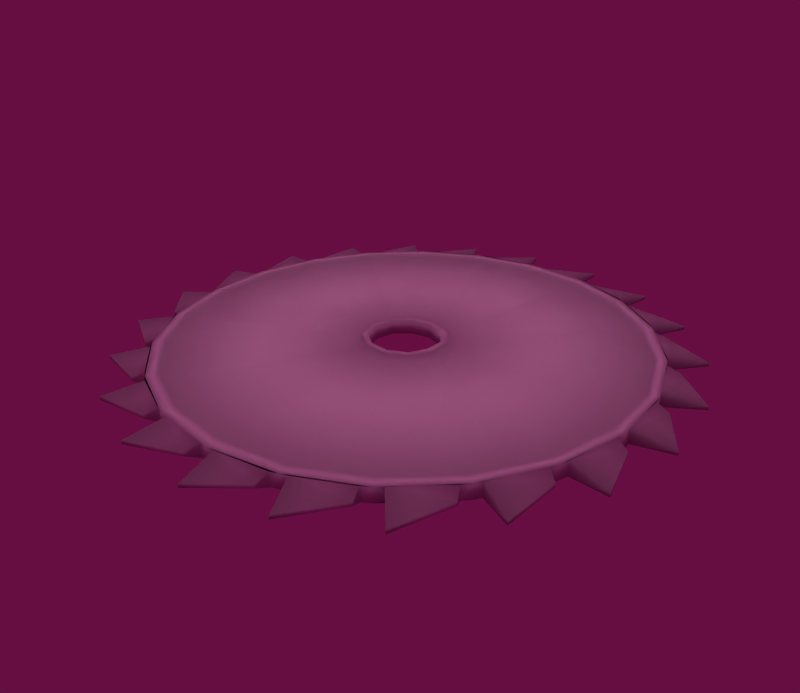 # Source: Saw_Blade.blend  (saved by Blender 2.49.2; exported with 4.5.12 LTS)
import bpy
from mathutils import Matrix  # noqa: F401  (used for matrix-valued properties, if any)

bpy.ops.wm.read_factory_settings(use_empty=True)
scene = bpy.context.scene
scene.name = 'Scene'

# ---- collections
col_collection_1 = bpy.data.collections.new('Collection 1'); scene.collection.children.link(col_collection_1)

# ---- materials (node trees are filled in below, after node groups)
mat_mesh_0391_rip = bpy.data.materials.new('Mesh_0391.rip')
mat_mesh_0391_rip.alpha_threshold = 0.0
mat_mesh_0391_rip.roughness = 0.5
mat_mesh_0391_rip.line_color = (0.0, 0.0, 0.0, 1.0)

# ---- material node trees

# ---- world
world_world = bpy.data.worlds.new('World'); scene.world = world_world
world_world.color = (0.4, 0.05656, 0.2552)
world_world.use_sun_shadow = False
world_world.sun_shadow_jitter_overblur = 0.0
world_world.cycles.sampling_method = 'MANUAL'
world_world.cycles.sample_map_resolution = 256

# ---- cameras
cam_camera = bpy.data.cameras.new('Camera')
cam_camera.passepartout_alpha = 0.2
cam_camera.clip_end = 100.0
cam_camera.lens = 35.0
cam_camera.ortho_scale = 7.314
cam_camera.show_passepartout = False
cam_camera.show_safe_areas = True
cam_camera.dof.focus_distance = 0.0
cam_camera.dof.aperture_fstop = 128.0

# ---- lights
light_lamp_001 = bpy.data.lights.new('Lamp.001', 'SUN')
light_lamp_001.transmission_factor = 0.0
light_lamp_001.angle = 1.571
light_lamp_001.energy = 0.6449
light_lamp_001.shadow_buffer_clip_start = 0.5
light_lamp_001.shadow_soft_size = 1.0
light_lamp_001.shadow_cascade_max_distance = 1000.0
light_lamp_001.cycles.use_multiple_importance_sampling = False
light_lamp = bpy.data.lights.new('Lamp', 'SPOT')
light_lamp.transmission_factor = 0.0
light_lamp.energy = 100.0
light_lamp.shadow_buffer_clip_start = 0.5
light_lamp.shadow_soft_size = 1.0
light_lamp.shadow_maximum_resolution = 0.006
light_lamp.use_absolute_resolution = True
light_lamp.cycles.use_multiple_importance_sampling = False

# ---- meshes
me_mesh_0391_rip_mesh_03 = bpy.data.meshes.new('Mesh_0391.rip_Mesh_03')
me_mesh_0391_rip_mesh_03.from_pydata([(-0.053, 0.134, -0.001), (-0.031, 0.156, 0.001), (0.023, 0.01, -0.004), (0.0, 0.019, -0.004), (0.0, 0.024, -0.004), (-0.011, 0.016, -0.004), (-0.014, 0.021, -0.004), (-0.019, -0.016, -0.004), (-0.007, -0.023, -0.004), (0.007, -0.023, -0.004), (-0.073, 0.141, -0.001), (-0.073, 0.141, 0.001), (-0.11, 0.115, -0.001), (-0.117, 0.084, 0.001), (-0.155, 0.037, -0.001), (-0.159, -0.008, -0.001), (-0.14, -0.034, -0.001), (-0.14, -0.034, 0.001), (-0.15, -0.052, 0.001), (-0.099, -0.104, 0.001), (-0.066, -0.128, -0.001), (-0.098, -0.125, 0.001), (-0.059, -0.148, 0.001), (-0.028, -0.141, 0.001), (-0.015, -0.158, 0.001), (0.031, -0.156, -0.001), (0.053, -0.134, 0.001), (0.073, -0.141, -0.001), (0.073, -0.141, 0.001), (0.11, -0.115, -0.001), (0.138, -0.079, -0.001), (0.138, -0.079, 0.001), (0.155, -0.037, -0.001), (0.144, -0.007, -0.001), (0.144, -0.007, 0.001), (0.14, 0.034, -0.001), (0.159, 0.008, 0.001), (0.019, -0.016, -0.004), (0.007, -0.023, -0.002), (0.019, -0.016, -0.002), (0.025, -0.003, -0.004), (-0.019, 0.008, 0.004), (-0.023, 0.01, 0.004), (-0.011, 0.016, 0.004), (-0.014, 0.021, 0.004), (0.011, 0.016, 0.004), (0.014, 0.021, 0.004), (0.019, 0.008, 0.004), (0.02, -0.003, 0.004), (0.016, -0.013, 0.004), (-0.007, -0.023, 0.004), (0.0, 0.019, 0.004), (-0.019, 0.008, -0.004), (-0.02, -0.003, 0.004), (-0.02, -0.003, -0.004), (-0.016, -0.013, -0.004), (-0.016, -0.013, 0.004), (-0.006, -0.019, 0.004), (-0.006, -0.019, -0.004), (0.006, -0.019, 0.004), (0.006, -0.019, -0.004), (-0.086, -0.099, -0.002), (-0.007, -0.023, -0.002), (-0.055, -0.119, -0.002), (-0.019, -0.129, -0.002), (0.019, -0.129, -0.002), (0.111, -0.071, -0.002), (0.132, 0.0, -0.002), (0.055, 0.119, -0.002), (0.0, 0.024, -0.002), (-0.019, 0.129, -0.002), (-0.055, 0.119, -0.002), (-0.111, -0.071, -0.002), (-0.023, 0.01, 0.002), (-0.127, 0.037, 0.002), (-0.111, -0.071, 0.002), (-0.055, -0.119, 0.002), (-0.007, -0.023, 0.002), (0.019, -0.129, 0.002), (0.007, -0.023, 0.002), (0.055, -0.119, 0.002), (0.019, -0.016, 0.002), (0.127, 0.037, 0.002), (0.086, 0.099, 0.002), (0.014, 0.021, 0.002), (-0.019, 0.129, 0.002), (-0.055, 0.119, 0.002), (-0.057, 0.125, -0.004), (-0.086, 0.099, -0.004), (-0.127, 0.037, -0.004), (-0.132, 0.039, -0.004), (-0.132, 0.0, -0.004), (-0.116, -0.074, -0.004), (-0.055, -0.119, -0.004), (-0.057, -0.125, -0.004), (0.019, -0.129, -0.004), (0.09, -0.104, -0.004), (0.132, -0.039, -0.004), (0.132, 0.0, -0.004), (0.138, 0.0, -0.004), (0.132, 0.039, -0.004), (0.111, 0.071, -0.004), (0.055, 0.119, -0.004), (0.019, 0.129, -0.004), (0.025, -0.003, -0.002), (-0.019, -0.016, -0.002), (-0.025, -0.003, -0.002), (-0.023, 0.01, -0.002), (-0.025, -0.003, -0.004), (-0.023, 0.01, -0.004), (-0.014, 0.021, -0.002), (0.014, 0.021, -0.002), (0.023, 0.01, -0.002), (0.014, 0.021, -0.004), (0.0, 0.024, 0.002), (0.0, 0.024, 0.004), (-0.014, 0.021, 0.002), (-0.025, -0.003, 0.004), (-0.025, -0.003, 0.002), (-0.019, -0.016, 0.004), (-0.019, -0.016, 0.002), (0.007, -0.023, 0.004), (0.019, -0.016, 0.004), (0.025, -0.003, 0.002), (0.023, 0.01, 0.002), (0.025, -0.003, 0.004), (0.023, 0.01, 0.004), (0.127, 0.037, -0.002), (0.127, -0.037, -0.004), (0.127, -0.037, -0.002), (0.111, -0.071, -0.004), (0.086, -0.099, -0.002), (0.086, -0.099, -0.004), (0.055, -0.119, -0.002), (0.055, -0.119, -0.004), (-0.019, -0.129, -0.004), (-0.086, -0.099, -0.004), (-0.111, -0.071, -0.004), (-0.127, -0.037, -0.004), (-0.127, -0.037, -0.002), (-0.132, 0.0, -0.002), (-0.127, 0.037, -0.002), (-0.111, 0.071, -0.004), (-0.111, 0.071, -0.002), (-0.086, 0.099, -0.002), (-0.055, 0.119, -0.004), (-0.019, 0.129, -0.004), (0.019, 0.129, -0.002), (0.086, 0.099, -0.004), (0.086, 0.099, -0.002), (0.127, 0.037, -0.004), (0.111, 0.071, -0.002), (0.111, 0.071, 0.002), (0.055, 0.119, 0.002), (0.019, 0.129, 0.002), (-0.055, 0.119, 0.004), (-0.086, 0.099, 0.002), (-0.111, 0.071, 0.002), (-0.132, 0.0, 0.004), (-0.132, 0.0, 0.002), (-0.111, -0.071, 0.004), (-0.127, -0.037, 0.002), (-0.086, -0.099, 0.002), (-0.055, -0.119, 0.004), (-0.019, -0.129, 0.002), (0.086, -0.099, 0.004), (0.086, -0.099, 0.002), (0.111, -0.071, 0.002), (0.127, -0.037, 0.002), (0.127, -0.037, 0.004), (0.132, 0.0, 0.002), (0.118, 0.07, -0.004), (0.118, 0.07, 0.004), (0.13, 0.043, 0.004), (0.15, 0.052, -0.001), (0.125, 0.072, -0.001), (0.093, 0.1, -0.004), (0.099, 0.104, -0.001), (0.093, 0.1, 0.004), (0.129, 0.093, 0.001), (0.113, 0.078, -0.004), (0.129, 0.093, -0.001), (0.061, 0.123, -0.004), (0.066, 0.128, -0.001), (0.066, 0.128, 0.001), (0.086, 0.107, 0.004), (0.098, 0.125, -0.001), (0.086, 0.107, -0.004), (0.024, 0.135, 0.004), (0.053, 0.127, -0.004), (0.024, 0.135, -0.004), (-0.015, 0.136, -0.004), (-0.013, 0.143, -0.001), (-0.013, 0.143, 0.001), (0.015, 0.136, 0.004), (0.015, 0.158, 0.001), (0.015, 0.136, -0.004), (0.015, 0.158, -0.001), (-0.053, 0.134, 0.001), (-0.053, 0.127, 0.004), (-0.024, 0.135, 0.004), (-0.031, 0.156, -0.001), (-0.024, 0.135, -0.004), (-0.053, 0.127, -0.004), (-0.089, 0.113, -0.001), (-0.089, 0.113, 0.001), (-0.086, 0.107, 0.004), (-0.061, 0.123, 0.004), (-0.061, 0.123, -0.004), (-0.113, 0.078, 0.004), (-0.117, 0.084, -0.001), (-0.11, 0.115, 0.001), (-0.093, 0.1, 0.004), (-0.093, 0.1, -0.004), (-0.13, 0.043, 0.004), (-0.136, 0.047, -0.001), (-0.136, 0.047, 0.001), (-0.138, 0.079, 0.001), (-0.118, 0.07, -0.004), (-0.138, 0.079, -0.001), (-0.144, 0.007, -0.001), (-0.144, 0.007, 0.001), (-0.155, 0.037, 0.001), (-0.133, -0.034, 0.004), (-0.137, -0.005, 0.004), (-0.159, -0.008, 0.001), (-0.133, -0.034, -0.004), (-0.118, -0.07, 0.004), (-0.13, -0.043, 0.004), (-0.125, -0.072, 0.001), (-0.15, -0.052, -0.001), (-0.13, -0.043, -0.004), (-0.125, -0.072, -0.001), (-0.113, -0.078, 0.004), (-0.113, -0.078, -0.004), (-0.129, -0.093, 0.001), (-0.129, -0.093, -0.001), (-0.093, -0.1, -0.004), (-0.099, -0.104, -0.001), (-0.061, -0.123, 0.004), (-0.086, -0.107, 0.004), (-0.066, -0.128, 0.001), (-0.098, -0.125, -0.001), (-0.086, -0.107, -0.004), (-0.061, -0.123, -0.004), (-0.028, -0.141, -0.001), (-0.053, -0.127, -0.004), (-0.059, -0.148, -0.001), (0.015, -0.136, -0.004), (0.015, -0.136, 0.004), (-0.015, -0.136, 0.004), (0.013, -0.143, 0.001), (-0.015, -0.158, -0.001), (0.013, -0.143, -0.001), (0.053, -0.127, -0.004), (0.053, -0.127, 0.004), (0.053, -0.134, -0.001), (0.024, -0.135, 0.004), (0.031, -0.156, 0.001), (0.086, -0.107, -0.004), (0.061, -0.123, 0.004), (0.089, -0.113, 0.001), (0.061, -0.123, -0.004), (0.089, -0.113, -0.001), (0.113, -0.078, -0.004), (0.113, -0.078, 0.004), (0.117, -0.084, 0.001), (0.093, -0.1, 0.004), (0.11, -0.115, 0.001), (0.117, -0.084, -0.001), (0.136, -0.047, -0.001), (0.136, -0.047, 0.001), (0.155, -0.037, 0.001), (0.133, -0.034, 0.004), (0.137, -0.005, -0.004), (0.14, 0.034, 0.001), (0.133, 0.034, 0.004), (0.137, 0.005, 0.004), (0.159, 0.008, -0.001), (0.137, 0.005, -0.004), (0.13, 0.043, -0.004), (0.116, 0.074, 0.004), (0.116, 0.074, -0.004), (0.113, 0.078, 0.004), (0.057, 0.125, -0.004), (0.061, 0.123, 0.004), (0.09, 0.104, 0.004), (0.09, 0.104, -0.004), (0.02, 0.136, 0.004), (0.057, 0.125, 0.004), (0.053, 0.127, 0.004), (-0.02, 0.136, -0.004), (-0.02, 0.136, 0.004), (-0.015, 0.136, 0.004), (0.02, 0.136, -0.004), (-0.057, 0.125, 0.004), (-0.09, 0.104, 0.004), (-0.086, 0.107, -0.004), (-0.116, 0.074, 0.004), (-0.113, 0.078, -0.004), (-0.09, 0.104, -0.004), (-0.13, 0.043, -0.004), (-0.116, 0.074, -0.004), (-0.118, 0.07, 0.004), (-0.138, 0.0, 0.004), (-0.137, 0.005, -0.004), (-0.137, 0.005, 0.004), (-0.133, 0.034, 0.004), (-0.133, 0.034, -0.004), (-0.138, 0.0, -0.004), (-0.137, -0.005, -0.004), (-0.118, -0.07, -0.004), (-0.132, -0.039, -0.004), (-0.09, -0.104, -0.004), (-0.093, -0.1, 0.004), (-0.09, -0.104, 0.004), (-0.02, -0.136, 0.004), (-0.024, -0.135, -0.004), (-0.024, -0.135, 0.004), (-0.053, -0.127, 0.004), (-0.02, -0.136, -0.004), (-0.015, -0.136, -0.004), (0.02, -0.136, 0.004), (0.02, -0.136, -0.004), (0.024, -0.135, -0.004), (0.086, -0.107, 0.004), (0.057, -0.125, -0.004), (0.116, -0.074, 0.004), (0.093, -0.1, -0.004), (0.13, -0.043, -0.004), (0.13, -0.043, 0.004), (0.116, -0.074, -0.004), (0.118, -0.07, 0.004), (0.118, -0.07, -0.004), (0.137, -0.005, 0.004), (0.132, -0.039, 0.004), (0.133, -0.034, -0.004), (0.133, 0.034, -0.004), (0.138, 0.0, 0.004), (0.15, 0.052, 0.001), (0.125, 0.072, 0.001), (0.099, 0.104, 0.001), (0.098, 0.125, 0.001), (0.059, 0.148, -0.001), (0.028, 0.141, -0.001), (0.059, 0.148, 0.001), (0.028, 0.141, 0.001), (0.016, -0.013, -0.004), (0.02, -0.003, -0.004), (0.019, 0.008, -0.004), (0.011, 0.016, -0.004), (-0.127, -0.037, 0.004), (-0.116, -0.074, 0.004), (-0.086, -0.099, 0.004), (-0.057, -0.125, 0.004), (-0.019, -0.129, 0.004), (0.019, -0.129, 0.004), (0.057, -0.125, 0.004), (0.055, -0.119, 0.004), (0.09, -0.104, 0.004), (0.111, -0.071, 0.004), (0.132, 0.0, 0.004), (0.132, 0.039, 0.004), (0.127, 0.037, 0.004), (0.111, 0.071, 0.004), (0.086, 0.099, 0.004), (0.055, 0.119, 0.004), (0.019, 0.129, 0.004), (-0.019, 0.129, 0.004), (-0.086, 0.099, 0.004), (-0.111, 0.071, 0.004), (-0.132, 0.039, 0.004), (-0.127, 0.037, 0.004), (-0.132, -0.039, 0.004)], [], [(1, 0, 201), (0, 1, 198), (2, 113, 350), (350, 113, 3), (113, 4, 3), (3, 4, 5), (4, 6, 5), (5, 6, 52), (6, 109, 52), (52, 109, 54), (109, 108, 54), (54, 108, 55), (108, 7, 55), (55, 7, 58), (7, 8, 58), (8, 9, 58), (58, 9, 60), (60, 9, 347), (9, 37, 347), (37, 40, 347), (347, 40, 348), (348, 40, 349), (40, 2, 349), (349, 2, 350), (10, 11, 204), (204, 11, 205), (12, 211, 210), (210, 211, 13), (219, 217, 215), (215, 217, 216), (14, 222, 220), (220, 222, 221), (15, 225, 16), (16, 225, 17), (230, 18, 232), (232, 18, 229), (236, 235, 238), (238, 235, 19), (242, 21, 20), (20, 21, 241), (247, 22, 245), (245, 22, 23), (252, 24, 253), (253, 24, 251), (25, 258, 256), (256, 258, 26), (27, 28, 263), (263, 28, 261), (29, 268, 269), (269, 268, 266), (30, 31, 270), (270, 31, 271), (32, 272, 33), (33, 272, 34), (278, 36, 35), (35, 36, 275), (9, 38, 37), (37, 38, 39), (39, 104, 37), (37, 104, 40), (7, 105, 8), (8, 105, 62), (62, 38, 8), (8, 38, 9), (119, 117, 53), (53, 117, 41), (117, 42, 41), (41, 42, 43), (42, 44, 43), (43, 44, 51), (44, 115, 51), (51, 115, 45), (115, 46, 45), (45, 46, 47), (46, 126, 47), (47, 126, 48), (126, 125, 48), (48, 125, 49), (125, 122, 49), (49, 122, 59), (122, 121, 59), (59, 121, 57), (121, 50, 57), (57, 50, 56), (50, 119, 56), (56, 119, 53), (45, 350, 51), (350, 3, 51), (51, 3, 43), (3, 5, 43), (43, 5, 41), (5, 52, 41), (41, 52, 53), (52, 54, 53), (53, 54, 56), (54, 55, 56), (56, 55, 57), (55, 58, 57), (57, 58, 59), (58, 60, 59), (61, 63, 62), (63, 64, 62), (62, 64, 38), (64, 65, 38), (65, 133, 38), (38, 133, 39), (133, 131, 39), (131, 66, 39), (39, 66, 104), (66, 129, 104), (129, 67, 104), (104, 67, 112), (67, 127, 112), (127, 151, 112), (112, 151, 111), (151, 149, 111), (149, 68, 111), (111, 68, 69), (68, 147, 69), (147, 70, 69), (69, 70, 110), (70, 71, 110), (71, 144, 110), (110, 144, 107), (144, 143, 107), (143, 141, 107), (107, 141, 106), (141, 140, 106), (140, 139, 106), (106, 139, 105), (139, 72, 105), (72, 61, 105), (105, 61, 62), (156, 116, 157), (116, 73, 157), (157, 73, 74), (74, 73, 159), (73, 118, 159), (159, 118, 161), (161, 118, 75), (118, 120, 75), (75, 120, 162), (162, 120, 76), (120, 77, 76), (76, 77, 164), (77, 78, 164), (77, 79, 78), (78, 79, 80), (80, 79, 166), (79, 81, 166), (166, 81, 167), (167, 81, 168), (81, 123, 168), (168, 123, 170), (170, 123, 82), (123, 124, 82), (82, 124, 152), (152, 124, 83), (124, 84, 83), (83, 84, 153), (153, 84, 154), (84, 114, 154), (154, 114, 85), (85, 114, 86), (114, 116, 86), (86, 116, 156), (291, 87, 145), (145, 87, 88), (87, 300, 88), (88, 300, 142), (300, 302, 142), (142, 302, 89), (302, 90, 89), (89, 90, 91), (90, 309, 91), (91, 309, 138), (309, 312, 138), (138, 312, 137), (312, 92, 137), (137, 92, 136), (92, 313, 136), (136, 313, 93), (313, 94, 93), (93, 94, 135), (94, 320, 135), (135, 320, 95), (320, 323, 95), (95, 323, 134), (323, 326, 134), (134, 326, 132), (326, 96, 132), (132, 96, 130), (96, 331, 130), (130, 331, 128), (331, 97, 128), (128, 97, 98), (97, 99, 98), (98, 99, 150), (99, 100, 150), (150, 100, 101), (100, 282, 101), (101, 282, 148), (282, 287, 148), (148, 287, 102), (287, 284, 102), (102, 284, 103), (284, 294, 103), (103, 294, 146), (294, 291, 146), (146, 291, 145), (112, 2, 104), (104, 2, 40), (105, 7, 106), (106, 7, 108), (106, 108, 107), (107, 108, 109), (107, 109, 110), (110, 109, 6), (110, 6, 69), (69, 6, 4), (69, 4, 111), (111, 4, 113), (111, 113, 112), (112, 113, 2), (124, 126, 84), (84, 126, 46), (84, 46, 114), (114, 46, 115), (114, 115, 116), (116, 115, 44), (116, 44, 73), (73, 44, 42), (73, 42, 118), (118, 42, 117), (118, 117, 120), (120, 117, 119), (120, 119, 77), (77, 119, 50), (77, 50, 79), (79, 50, 121), (79, 121, 81), (81, 121, 122), (81, 122, 123), (123, 122, 125), (123, 125, 124), (124, 125, 126), (150, 127, 98), (98, 127, 67), (98, 67, 128), (128, 67, 129), (128, 129, 130), (130, 129, 66), (130, 66, 132), (132, 66, 131), (132, 131, 134), (134, 131, 133), (134, 133, 95), (95, 133, 65), (95, 65, 135), (135, 65, 64), (135, 64, 93), (93, 64, 63), (93, 63, 136), (136, 63, 61), (136, 61, 137), (137, 61, 72), (137, 72, 138), (138, 72, 139), (138, 139, 91), (91, 139, 140), (91, 140, 89), (89, 140, 141), (89, 141, 142), (142, 141, 143), (142, 143, 88), (88, 143, 144), (88, 144, 145), (145, 144, 71), (145, 71, 146), (146, 71, 70), (146, 70, 103), (103, 70, 147), (103, 147, 102), (102, 147, 68), (102, 68, 148), (148, 68, 149), (148, 149, 101), (101, 149, 151), (101, 151, 150), (150, 151, 127), (363, 82, 364), (364, 82, 152), (364, 152, 365), (365, 152, 83), (365, 83, 366), (366, 83, 153), (366, 153, 367), (367, 153, 154), (367, 154, 368), (368, 154, 85), (368, 85, 155), (155, 85, 86), (155, 86, 369), (369, 86, 156), (369, 156, 370), (370, 156, 157), (370, 157, 372), (372, 157, 74), (372, 74, 158), (158, 74, 159), (158, 159, 351), (351, 159, 161), (351, 161, 160), (160, 161, 75), (160, 75, 353), (353, 75, 162), (353, 162, 163), (163, 162, 76), (163, 76, 355), (355, 76, 164), (355, 164, 356), (356, 164, 78), (356, 78, 358), (358, 78, 80), (358, 80, 165), (165, 80, 166), (165, 166, 360), (360, 166, 167), (360, 167, 169), (169, 167, 168), (169, 168, 361), (361, 168, 170), (361, 170, 363), (363, 170, 82), (171, 175, 172), (172, 175, 340), (172, 340, 173), (173, 340, 339), (173, 339, 280), (280, 339, 174), (280, 174, 171), (171, 174, 175), (176, 177, 178), (178, 177, 341), (178, 341, 283), (283, 341, 179), (283, 179, 180), (180, 179, 181), (180, 181, 176), (176, 181, 177), (182, 183, 285), (285, 183, 184), (285, 184, 185), (185, 184, 342), (185, 342, 187), (187, 342, 186), (187, 186, 182), (182, 186, 183), (190, 344, 188), (188, 344, 346), (188, 346, 290), (290, 346, 345), (290, 345, 189), (189, 345, 343), (189, 343, 190), (190, 343, 344), (191, 192, 293), (293, 192, 193), (293, 193, 194), (194, 193, 195), (194, 195, 196), (196, 195, 197), (196, 197, 191), (191, 197, 192), (203, 0, 199), (199, 0, 198), (199, 198, 200), (200, 198, 1), (200, 1, 202), (202, 1, 201), (202, 201, 203), (201, 0, 203), (297, 204, 206), (206, 204, 205), (206, 205, 207), (207, 205, 11), (207, 11, 208), (208, 11, 10), (208, 10, 297), (297, 10, 204), (299, 210, 209), (209, 210, 13), (209, 13, 212), (212, 13, 211), (212, 211, 213), (213, 211, 12), (213, 12, 299), (299, 12, 210), (301, 215, 214), (214, 215, 216), (214, 216, 303), (303, 216, 217), (303, 217, 218), (218, 217, 219), (218, 219, 301), (301, 219, 215), (305, 220, 306), (306, 220, 221), (306, 221, 307), (307, 221, 222), (307, 222, 308), (308, 222, 14), (308, 14, 305), (305, 14, 220), (226, 16, 223), (223, 16, 17), (223, 17, 224), (224, 17, 225), (224, 225, 310), (310, 225, 15), (310, 15, 226), (226, 15, 16), (311, 232, 227), (227, 232, 229), (227, 229, 228), (228, 229, 18), (228, 18, 231), (231, 18, 230), (231, 230, 311), (311, 230, 232), (237, 238, 314), (314, 238, 19), (314, 19, 233), (233, 19, 235), (233, 235, 234), (234, 235, 236), (234, 236, 237), (237, 236, 238), (244, 20, 239), (239, 20, 241), (239, 241, 240), (240, 241, 21), (240, 21, 243), (243, 21, 242), (243, 242, 244), (244, 242, 20), (317, 245, 318), (318, 245, 23), (318, 23, 319), (319, 23, 22), (319, 22, 246), (246, 22, 247), (246, 247, 317), (317, 247, 245), (248, 253, 249), (249, 253, 251), (249, 251, 250), (250, 251, 24), (250, 24, 321), (321, 24, 252), (321, 252, 248), (248, 252, 253), (254, 256, 255), (255, 256, 26), (255, 26, 257), (257, 26, 258), (257, 258, 324), (324, 258, 25), (324, 25, 254), (254, 25, 256), (259, 263, 325), (325, 263, 261), (325, 261, 260), (260, 261, 28), (260, 28, 262), (262, 28, 27), (262, 27, 259), (259, 27, 263), (264, 269, 265), (265, 269, 266), (265, 266, 267), (267, 266, 268), (267, 268, 328), (328, 268, 29), (328, 29, 264), (264, 29, 269), (329, 270, 330), (330, 270, 271), (330, 271, 332), (332, 271, 31), (332, 31, 333), (333, 31, 30), (333, 30, 329), (329, 30, 270), (274, 33, 334), (334, 33, 34), (334, 34, 273), (273, 34, 272), (273, 272, 336), (336, 272, 32), (336, 32, 274), (274, 32, 33), (337, 35, 276), (276, 35, 275), (276, 275, 277), (277, 275, 36), (277, 36, 279), (279, 36, 278), (279, 278, 337), (337, 278, 35), (282, 171, 281), (281, 171, 172), (362, 173, 100), (100, 173, 280), (287, 176, 286), (286, 176, 178), (281, 283, 282), (282, 283, 180), (284, 182, 289), (289, 182, 285), (286, 185, 287), (287, 185, 187), (294, 190, 288), (288, 190, 188), (289, 290, 284), (284, 290, 189), (291, 191, 292), (292, 191, 293), (288, 194, 294), (294, 194, 196), (87, 203, 295), (295, 203, 199), (292, 200, 291), (291, 200, 202), (300, 297, 296), (296, 297, 206), (295, 207, 87), (87, 207, 208), (302, 299, 298), (298, 299, 209), (296, 212, 300), (300, 212, 213), (90, 301, 371), (371, 301, 214), (298, 303, 302), (302, 303, 218), (309, 305, 304), (304, 305, 306), (371, 307, 90), (90, 307, 308), (312, 226, 373), (373, 226, 223), (304, 224, 309), (309, 224, 310), (92, 311, 352), (352, 311, 227), (373, 228, 312), (312, 228, 231), (313, 237, 315), (315, 237, 314), (352, 233, 92), (92, 233, 234), (94, 244, 354), (354, 244, 239), (315, 240, 313), (313, 240, 243), (320, 317, 316), (316, 317, 318), (354, 319, 94), (94, 319, 246), (323, 248, 322), (322, 248, 249), (316, 250, 320), (320, 250, 321), (326, 254, 357), (357, 254, 255), (322, 257, 323), (323, 257, 324), (96, 259, 359), (359, 259, 325), (357, 260, 326), (326, 260, 262), (331, 264, 327), (327, 264, 265), (359, 267, 96), (96, 267, 328), (97, 329, 335), (335, 329, 330), (327, 332, 331), (331, 332, 333), (99, 274, 338), (338, 274, 334), (335, 273, 97), (97, 273, 336), (100, 337, 362), (362, 337, 276), (338, 277, 99), (99, 277, 279), (174, 339, 175), (175, 339, 340), (181, 179, 177), (177, 179, 341), (186, 342, 183), (183, 342, 184), (343, 345, 344), (344, 345, 346), (197, 195, 192), (192, 195, 193), (59, 60, 49), (60, 347, 49), (49, 347, 48), (347, 348, 48), (48, 348, 47), (348, 349, 47), (47, 349, 45), (349, 350, 45), (351, 160, 352), (352, 160, 315), (160, 353, 315), (315, 353, 354), (353, 163, 354), (354, 163, 316), (163, 355, 316), (316, 355, 322), (355, 356, 322), (322, 356, 357), (356, 358, 357), (357, 358, 359), (358, 165, 359), (359, 165, 327), (165, 360, 327), (327, 360, 335), (360, 169, 335), (335, 169, 338), (169, 361, 338), (338, 361, 362), (361, 363, 362), (362, 363, 281), (363, 364, 281), (281, 364, 286), (364, 365, 286), (286, 365, 289), (365, 366, 289), (289, 366, 288), (366, 367, 288), (288, 367, 292), (367, 368, 292), (292, 368, 295), (368, 155, 295), (295, 155, 296), (155, 369, 296), (296, 369, 298), (369, 370, 298), (298, 370, 371), (370, 372, 371), (371, 372, 304), (372, 158, 304), (304, 158, 373), (158, 351, 373), (373, 351, 352)])
me_mesh_0391_rip_mesh_03.polygons.foreach_set('use_smooth', [True] * 660)
_uv = me_mesh_0391_rip_mesh_03.uv_layers.new(name='UVTex')
_uv.uv.foreach_set('vector', [0.2988, 0.2485, 0.2916, 0.1847, 0.2913, 0.2485, 0.2916, 0.1847, 0.2988, 0.2485, 0.2984, 0.1847, 0.8962, 0.9591, 0.9391, 0.9204, 0.9217, 0.9096, 0.9217, 0.9096, 0.9391, 0.9204, 0.9345, 0.8636, 0.9391, 0.9204, 0.9551, 0.8636, 0.9345, 0.8636, 0.9345, 0.8636, 0.9551, 0.8636, 0.9217, 0.8177, 0.9551, 0.8636, 0.9391, 0.8069, 0.9217, 0.8177, 0.9217, 0.8177, 0.9391, 0.8069, 0.8875, 0.7866, 0.9391, 0.8069, 0.8962, 0.7682, 0.8875, 0.7866, 0.8875, 0.7866, 0.8962, 0.7682, 0.843, 0.7799, 0.8962, 0.7682, 0.84, 0.7597, 0.843, 0.7799, 0.843, 0.7799, 0.84, 0.7597, 0.802, 0.7996, 0.84, 0.7597, 0.7884, 0.7843, 0.802, 0.7996, 0.802, 0.7996, 0.7884, 0.7843, 0.7774, 0.8397, 0.7884, 0.7843, 0.7577, 0.8341, 0.7774, 0.8397, 0.7577, 0.8341, 0.7577, 0.8932, 0.7774, 0.8397, 0.7774, 0.8397, 0.7577, 0.8932, 0.7774, 0.8876, 0.7774, 0.8876, 0.7577, 0.8932, 0.802, 0.9277, 0.7577, 0.8932, 0.7884, 0.943, 0.802, 0.9277, 0.7884, 0.943, 0.84, 0.9675, 0.802, 0.9277, 0.802, 0.9277, 0.84, 0.9675, 0.843, 0.9473, 0.843, 0.9473, 0.84, 0.9675, 0.8875, 0.9406, 0.84, 0.9675, 0.8962, 0.9591, 0.8875, 0.9406, 0.8875, 0.9406, 0.8962, 0.9591, 0.9217, 0.9096, 0.3213, 0.3718, 0.3288, 0.3718, 0.3217, 0.2927, 0.3217, 0.2927, 0.3288, 0.3718, 0.3284, 0.2927, 0.2334, 0.3718, 0.2409, 0.3718, 0.2338, 0.2838, 0.2338, 0.2838, 0.2409, 0.3718, 0.2406, 0.2838, 0.1455, 0.3718, 0.153, 0.3718, 0.1459, 0.2821, 0.1459, 0.2821, 0.153, 0.3718, 0.1527, 0.2821, 0.3488, 0.2553, 0.3563, 0.2553, 0.3491, 0.1711, 0.3491, 0.1711, 0.3563, 0.2553, 0.3559, 0.1711, 0.2508, 0.1703, 0.2433, 0.1703, 0.2504, 0.2244, 0.2504, 0.2244, 0.2433, 0.1703, 0.2436, 0.2244, 0.3874, 0.2804, 0.3799, 0.2804, 0.387, 0.3525, 0.387, 0.3525, 0.3799, 0.2804, 0.3803, 0.3525, 0.2702, 0.2498, 0.2627, 0.2498, 0.2699, 0.3342, 0.2699, 0.3342, 0.2627, 0.2498, 0.2631, 0.3342, 0.1238, 0.2437, 0.1162, 0.2437, 0.1234, 0.3334, 0.1234, 0.3334, 0.1162, 0.2437, 0.1166, 0.3334, 0.3756, 0.1674, 0.3681, 0.1674, 0.3752, 0.2553, 0.3752, 0.2553, 0.3681, 0.1674, 0.3684, 0.2553, 0.2796, 0.1696, 0.2721, 0.1696, 0.2792, 0.2485, 0.2792, 0.2485, 0.2721, 0.1696, 0.2725, 0.2485, 0.32, 0.2485, 0.3275, 0.2485, 0.3203, 0.1847, 0.3203, 0.1847, 0.3275, 0.2485, 0.3271, 0.1847, 0.3506, 0.3718, 0.3581, 0.3718, 0.351, 0.2927, 0.351, 0.2927, 0.3581, 0.3718, 0.3577, 0.2927, 0.2041, 0.3718, 0.2116, 0.3718, 0.2045, 0.2838, 0.2045, 0.2838, 0.2116, 0.3718, 0.2113, 0.2838, 0.1748, 0.3718, 0.1823, 0.3718, 0.1752, 0.2821, 0.1752, 0.2821, 0.1823, 0.3718, 0.182, 0.2821, 0.3391, 0.2553, 0.3466, 0.2553, 0.3395, 0.1711, 0.3395, 0.1711, 0.3466, 0.2553, 0.3463, 0.1711, 0.2146, 0.2441, 0.2221, 0.2441, 0.215, 0.19, 0.215, 0.19, 0.2221, 0.2441, 0.2217, 0.19, 0.8661, 0.7581, 0.8767, 0.7581, 0.8661, 0.7274, 0.8661, 0.7274, 0.8767, 0.7581, 0.8767, 0.7274, 0.8767, 0.7274, 0.8767, 0.6758, 0.8661, 0.7274, 0.8661, 0.7274, 0.8767, 0.6758, 0.8661, 0.6758, 0.8792, 0.6503, 0.8897, 0.6503, 0.8792, 0.6196, 0.8792, 0.6196, 0.8897, 0.6503, 0.8897, 0.6196, 0.7146, 0.699, 0.7146, 0.7581, 0.7252, 0.699, 0.7252, 0.699, 0.7146, 0.7581, 0.7252, 0.7581, 0.7245, 0.7843, 0.6728, 0.7597, 0.6698, 0.7799, 0.6698, 0.7799, 0.6728, 0.7597, 0.6254, 0.7866, 0.6728, 0.7597, 0.6166, 0.7682, 0.6254, 0.7866, 0.6254, 0.7866, 0.6166, 0.7682, 0.5912, 0.8177, 0.6166, 0.7682, 0.5737, 0.8069, 0.5912, 0.8177, 0.5912, 0.8177, 0.5737, 0.8069, 0.5783, 0.8636, 0.5737, 0.8069, 0.5577, 0.8636, 0.5783, 0.8636, 0.5783, 0.8636, 0.5577, 0.8636, 0.5912, 0.9096, 0.5577, 0.8636, 0.5737, 0.9204, 0.5912, 0.9096, 0.5912, 0.9096, 0.5737, 0.9204, 0.6254, 0.9406, 0.5737, 0.9204, 0.6166, 0.9591, 0.6254, 0.9406, 0.6254, 0.9406, 0.6166, 0.9591, 0.6698, 0.9473, 0.6166, 0.9591, 0.6728, 0.9675, 0.6698, 0.9473, 0.6698, 0.9473, 0.6728, 0.9675, 0.7108, 0.9277, 0.6728, 0.9675, 0.7245, 0.943, 0.7108, 0.9277, 0.7108, 0.9277, 0.7245, 0.943, 0.7354, 0.8876, 0.7245, 0.943, 0.7551, 0.8932, 0.7354, 0.8876, 0.7354, 0.8876, 0.7551, 0.8932, 0.7354, 0.8397, 0.7551, 0.8932, 0.7551, 0.8341, 0.7354, 0.8397, 0.7354, 0.8397, 0.7551, 0.8341, 0.7108, 0.7996, 0.7551, 0.8341, 0.7245, 0.7843, 0.7108, 0.7996, 0.7108, 0.7996, 0.7245, 0.7843, 0.6698, 0.7799, 0.7651, 0.7581, 0.8001, 0.7581, 0.7651, 0.7122, 0.8001, 0.7581, 0.8001, 0.7122, 0.7651, 0.7122, 0.7651, 0.7122, 0.8001, 0.7122, 0.7651, 0.6662, 0.8001, 0.7122, 0.8001, 0.6662, 0.7651, 0.6662, 0.8636, 0.6385, 0.8287, 0.6385, 0.8636, 0.6727, 0.8287, 0.6385, 0.8287, 0.6727, 0.8636, 0.6727, 0.8636, 0.6727, 0.8287, 0.6727, 0.8636, 0.7171, 0.8287, 0.6727, 0.8287, 0.7171, 0.8636, 0.7171, 0.8636, 0.7171, 0.8287, 0.7171, 0.8636, 0.7581, 0.8287, 0.7171, 0.8287, 0.7581, 0.8636, 0.7581, 0.7626, 0.6701, 0.7277, 0.6701, 0.7626, 0.7102, 0.7277, 0.6701, 0.7277, 0.7102, 0.7626, 0.7102, 0.7626, 0.7102, 0.7277, 0.7102, 0.7626, 0.7581, 0.7277, 0.7102, 0.7277, 0.7581, 0.7626, 0.7581, 0.1815, 0.8355, 0.2276, 0.8651, 0.297, 0.7249, 0.2276, 0.8651, 0.2801, 0.8805, 0.297, 0.7249, 0.297, 0.7249, 0.2801, 0.8805, 0.3179, 0.7249, 0.2801, 0.8805, 0.3348, 0.8805, 0.3179, 0.7249, 0.3348, 0.8805, 0.3874, 0.8651, 0.3179, 0.7249, 0.3179, 0.7249, 0.3874, 0.8651, 0.3356, 0.7139, 0.3874, 0.8651, 0.4334, 0.8355, 0.3356, 0.7139, 0.4334, 0.8355, 0.4693, 0.7942, 0.3356, 0.7139, 0.3356, 0.7139, 0.4693, 0.7942, 0.3443, 0.6954, 0.4693, 0.7942, 0.492, 0.7444, 0.3443, 0.6954, 0.492, 0.7444, 0.4998, 0.6903, 0.3443, 0.6954, 0.3443, 0.6954, 0.4998, 0.6903, 0.3413, 0.6753, 0.4998, 0.6903, 0.492, 0.6362, 0.3413, 0.6753, 0.492, 0.6362, 0.4693, 0.5864, 0.3413, 0.6753, 0.3413, 0.6753, 0.4693, 0.5864, 0.3276, 0.66, 0.4693, 0.5864, 0.4334, 0.5451, 0.3276, 0.66, 0.4334, 0.5451, 0.3874, 0.5155, 0.3276, 0.66, 0.3276, 0.66, 0.3874, 0.5155, 0.3075, 0.6543, 0.3874, 0.5155, 0.3348, 0.5001, 0.3075, 0.6543, 0.3348, 0.5001, 0.2801, 0.5001, 0.3075, 0.6543, 0.3075, 0.6543, 0.2801, 0.5001, 0.2874, 0.66, 0.2801, 0.5001, 0.2276, 0.5155, 0.2874, 0.66, 0.2276, 0.5155, 0.1815, 0.5451, 0.2874, 0.66, 0.2874, 0.66, 0.1815, 0.5451, 0.2736, 0.6753, 0.1815, 0.5451, 0.1457, 0.5864, 0.2736, 0.6753, 0.1457, 0.5864, 0.1229, 0.6362, 0.2736, 0.6753, 0.2736, 0.6753, 0.1229, 0.6362, 0.2706, 0.6954, 0.1229, 0.6362, 0.1151, 0.6903, 0.2706, 0.6954, 0.1151, 0.6903, 0.1229, 0.7444, 0.2706, 0.6954, 0.2706, 0.6954, 0.1229, 0.7444, 0.2794, 0.7139, 0.1229, 0.7444, 0.1457, 0.7942, 0.2794, 0.7139, 0.1457, 0.7942, 0.1815, 0.8355, 0.2794, 0.7139, 0.2794, 0.7139, 0.1815, 0.8355, 0.297, 0.7249, 0.5868, 0.1399, 0.6927, 0.2548, 0.551, 0.1812, 0.6927, 0.2548, 0.679, 0.2701, 0.551, 0.1812, 0.551, 0.1812, 0.679, 0.2701, 0.5282, 0.231, 0.5282, 0.231, 0.679, 0.2701, 0.5204, 0.2851, 0.679, 0.2701, 0.676, 0.2902, 0.5204, 0.2851, 0.5204, 0.2851, 0.676, 0.2902, 0.5282, 0.3392, 0.5282, 0.3392, 0.676, 0.2902, 0.551, 0.389, 0.676, 0.2902, 0.6847, 0.3087, 0.551, 0.389, 0.551, 0.389, 0.6847, 0.3087, 0.5868, 0.4303, 0.5868, 0.4303, 0.6847, 0.3087, 0.6329, 0.4599, 0.6847, 0.3087, 0.7023, 0.3197, 0.6329, 0.4599, 0.6329, 0.4599, 0.7023, 0.3197, 0.6854, 0.4753, 0.7023, 0.3197, 0.7402, 0.4753, 0.6854, 0.4753, 0.7023, 0.3197, 0.7233, 0.3197, 0.7402, 0.4753, 0.7402, 0.4753, 0.7233, 0.3197, 0.7927, 0.4599, 0.7927, 0.4599, 0.7233, 0.3197, 0.8387, 0.4303, 0.7233, 0.3197, 0.7409, 0.3087, 0.8387, 0.4303, 0.8387, 0.4303, 0.7409, 0.3087, 0.8746, 0.389, 0.8746, 0.389, 0.7409, 0.3087, 0.8973, 0.3392, 0.7409, 0.3087, 0.7496, 0.2902, 0.8973, 0.3392, 0.8973, 0.3392, 0.7496, 0.2902, 0.9051, 0.2851, 0.9051, 0.2851, 0.7496, 0.2902, 0.8973, 0.231, 0.7496, 0.2902, 0.7466, 0.2701, 0.8973, 0.231, 0.8973, 0.231, 0.7466, 0.2701, 0.8746, 0.1812, 0.8746, 0.1812, 0.7466, 0.2701, 0.8387, 0.1399, 0.7466, 0.2701, 0.7329, 0.2548, 0.8387, 0.1399, 0.8387, 0.1399, 0.7329, 0.2548, 0.7927, 0.1103, 0.7927, 0.1103, 0.7329, 0.2548, 0.7402, 0.09491, 0.7329, 0.2548, 0.7128, 0.249, 0.7402, 0.09491, 0.7402, 0.09491, 0.7128, 0.249, 0.6854, 0.09491, 0.6854, 0.09491, 0.7128, 0.249, 0.6329, 0.1103, 0.7128, 0.249, 0.6927, 0.2548, 0.6329, 0.1103, 0.6329, 0.1103, 0.6927, 0.2548, 0.5868, 0.1399, 0.2789, 0.4898, 0.2242, 0.506, 0.2276, 0.5155, 0.2276, 0.5155, 0.2242, 0.506, 0.1815, 0.5451, 0.2242, 0.506, 0.1761, 0.5372, 0.1815, 0.5451, 0.1815, 0.5451, 0.1761, 0.5372, 0.1457, 0.5864, 0.1761, 0.5372, 0.1388, 0.5808, 0.1457, 0.5864, 0.1457, 0.5864, 0.1388, 0.5808, 0.1229, 0.6362, 0.1388, 0.5808, 0.115, 0.6332, 0.1229, 0.6362, 0.1229, 0.6362, 0.115, 0.6332, 0.1151, 0.6903, 0.115, 0.6332, 0.1069, 0.6903, 0.1151, 0.6903, 0.1151, 0.6903, 0.1069, 0.6903, 0.1229, 0.7444, 0.1069, 0.6903, 0.115, 0.7474, 0.1229, 0.7444, 0.1229, 0.7444, 0.115, 0.7474, 0.1457, 0.7942, 0.115, 0.7474, 0.1388, 0.7998, 0.1457, 0.7942, 0.1457, 0.7942, 0.1388, 0.7998, 0.1815, 0.8355, 0.1388, 0.7998, 0.1761, 0.8434, 0.1815, 0.8355, 0.1815, 0.8355, 0.1761, 0.8434, 0.2276, 0.8651, 0.1761, 0.8434, 0.2242, 0.8746, 0.2276, 0.8651, 0.2276, 0.8651, 0.2242, 0.8746, 0.2801, 0.8805, 0.2242, 0.8746, 0.2789, 0.8908, 0.2801, 0.8805, 0.2801, 0.8805, 0.2789, 0.8908, 0.3348, 0.8805, 0.2789, 0.8908, 0.336, 0.8908, 0.3348, 0.8805, 0.3348, 0.8805, 0.336, 0.8908, 0.3874, 0.8651, 0.336, 0.8908, 0.3908, 0.8746, 0.3874, 0.8651, 0.3874, 0.8651, 0.3908, 0.8746, 0.4334, 0.8355, 0.3908, 0.8746, 0.4388, 0.8434, 0.4334, 0.8355, 0.4334, 0.8355, 0.4388, 0.8434, 0.4693, 0.7942, 0.4388, 0.8434, 0.4762, 0.7998, 0.4693, 0.7942, 0.4693, 0.7942, 0.4762, 0.7998, 0.492, 0.7444, 0.4762, 0.7998, 0.4999, 0.7474, 0.492, 0.7444, 0.492, 0.7444, 0.4999, 0.7474, 0.4998, 0.6903, 0.4999, 0.7474, 0.508, 0.6903, 0.4998, 0.6903, 0.4998, 0.6903, 0.508, 0.6903, 0.492, 0.6362, 0.508, 0.6903, 0.4999, 0.6332, 0.492, 0.6362, 0.492, 0.6362, 0.4999, 0.6332, 0.4693, 0.5864, 0.4999, 0.6332, 0.4762, 0.5808, 0.4693, 0.5864, 0.4693, 0.5864, 0.4762, 0.5808, 0.4334, 0.5451, 0.4762, 0.5808, 0.4388, 0.5372, 0.4334, 0.5451, 0.4334, 0.5451, 0.4388, 0.5372, 0.3874, 0.5155, 0.4388, 0.5372, 0.3908, 0.506, 0.3874, 0.5155, 0.3874, 0.5155, 0.3908, 0.506, 0.3348, 0.5001, 0.3908, 0.506, 0.336, 0.4898, 0.3348, 0.5001, 0.3348, 0.5001, 0.336, 0.4898, 0.2801, 0.5001, 0.336, 0.4898, 0.2789, 0.4898, 0.2801, 0.5001, 0.2801, 0.5001, 0.2789, 0.4898, 0.2276, 0.5155, 0.8767, 0.6196, 0.8661, 0.6196, 0.8767, 0.6758, 0.8767, 0.6758, 0.8661, 0.6196, 0.8661, 0.6758, 0.8897, 0.6503, 0.8792, 0.6503, 0.8897, 0.7019, 0.8897, 0.7019, 0.8792, 0.6503, 0.8792, 0.7019, 0.8897, 0.7019, 0.8792, 0.7019, 0.8897, 0.7581, 0.8897, 0.7581, 0.8792, 0.7019, 0.8792, 0.7581, 0.9663, 0.5671, 0.9558, 0.5671, 0.9663, 0.6059, 0.9663, 0.6059, 0.9558, 0.5671, 0.9558, 0.6059, 0.9663, 0.6059, 0.9558, 0.6059, 0.9663, 0.6626, 0.9663, 0.6626, 0.9558, 0.6059, 0.9558, 0.6626, 0.9663, 0.6626, 0.9558, 0.6626, 0.9663, 0.7194, 0.9663, 0.7194, 0.9558, 0.6626, 0.9558, 0.7194, 0.9663, 0.7194, 0.9558, 0.7194, 0.9663, 0.7581, 0.9663, 0.7581, 0.9558, 0.7194, 0.9558, 0.7581, 0.9427, 0.6196, 0.9532, 0.6196, 0.9427, 0.5767, 0.9427, 0.5767, 0.9532, 0.6196, 0.9532, 0.5767, 0.8156, 0.7581, 0.8262, 0.7581, 0.8156, 0.7014, 0.8156, 0.7014, 0.8262, 0.7581, 0.8262, 0.7014, 0.8156, 0.7014, 0.8262, 0.7014, 0.8156, 0.6446, 0.8156, 0.6446, 0.8262, 0.7014, 0.8262, 0.6446, 0.9297, 0.7581, 0.9402, 0.7581, 0.9297, 0.7152, 0.9297, 0.7152, 0.9402, 0.7581, 0.9402, 0.7152, 0.9297, 0.7152, 0.9402, 0.7152, 0.9297, 0.659, 0.9297, 0.659, 0.9402, 0.7152, 0.9402, 0.659, 0.9297, 0.659, 0.9402, 0.659, 0.9297, 0.6074, 0.9297, 0.6074, 0.9402, 0.659, 0.9402, 0.6074, 0.8131, 0.6492, 0.8026, 0.6492, 0.8131, 0.699, 0.8131, 0.699, 0.8026, 0.6492, 0.8026, 0.699, 0.8131, 0.699, 0.8026, 0.699, 0.8131, 0.7581, 0.8131, 0.7581, 0.8026, 0.699, 0.8026, 0.7581, 0.9427, 0.7581, 0.9532, 0.7581, 0.9427, 0.7274, 0.9427, 0.7274, 0.9532, 0.7581, 0.9532, 0.7274, 0.9427, 0.7274, 0.9532, 0.7274, 0.9427, 0.6758, 0.9427, 0.6758, 0.9532, 0.7274, 0.9532, 0.6758, 0.9427, 0.6758, 0.9532, 0.6758, 0.9427, 0.6196, 0.9427, 0.6196, 0.9532, 0.6758, 0.9532, 0.6196, 0.492, 0.6362, 0.492, 0.6362, 0.4998, 0.6903, 0.4998, 0.6903, 0.492, 0.6362, 0.4998, 0.6903, 0.4998, 0.6903, 0.4998, 0.6903, 0.492, 0.7444, 0.492, 0.7444, 0.4998, 0.6903, 0.492, 0.7444, 0.492, 0.7444, 0.492, 0.7444, 0.4693, 0.7942, 0.4693, 0.7942, 0.492, 0.7444, 0.4693, 0.7942, 0.4693, 0.7942, 0.4693, 0.7942, 0.4334, 0.8355, 0.4334, 0.8355, 0.4693, 0.7942, 0.4334, 0.8355, 0.4334, 0.8355, 0.4334, 0.8355, 0.3874, 0.8651, 0.3874, 0.8651, 0.4334, 0.8355, 0.3874, 0.8651, 0.3874, 0.8651, 0.3874, 0.8651, 0.3348, 0.8805, 0.3348, 0.8805, 0.3874, 0.8651, 0.3348, 0.8805, 0.3348, 0.8805, 0.3348, 0.8805, 0.2801, 0.8805, 0.2801, 0.8805, 0.3348, 0.8805, 0.2801, 0.8805, 0.2801, 0.8805, 0.2801, 0.8805, 0.2276, 0.8651, 0.2276, 0.8651, 0.2801, 0.8805, 0.2276, 0.8651, 0.2276, 0.8651, 0.2276, 0.8651, 0.1815, 0.8355, 0.1815, 0.8355, 0.2276, 0.8651, 0.1815, 0.8355, 0.1815, 0.8355, 0.1815, 0.8355, 0.1457, 0.7942, 0.1457, 0.7942, 0.1815, 0.8355, 0.1457, 0.7942, 0.1457, 0.7942, 0.1457, 0.7942, 0.1229, 0.7444, 0.1229, 0.7444, 0.1457, 0.7942, 0.1229, 0.7444, 0.1229, 0.7444, 0.1229, 0.7444, 0.1151, 0.6903, 0.1151, 0.6903, 0.1229, 0.7444, 0.1151, 0.6903, 0.1151, 0.6903, 0.1151, 0.6903, 0.1229, 0.6362, 0.1229, 0.6362, 0.1151, 0.6903, 0.1229, 0.6362, 0.1229, 0.6362, 0.1229, 0.6362, 0.1457, 0.5864, 0.1457, 0.5864, 0.1229, 0.6362, 0.1457, 0.5864, 0.1457, 0.5864, 0.1457, 0.5864, 0.1815, 0.5451, 0.1815, 0.5451, 0.1457, 0.5864, 0.1815, 0.5451, 0.1815, 0.5451, 0.1815, 0.5451, 0.2276, 0.5155, 0.2276, 0.5155, 0.1815, 0.5451, 0.2276, 0.5155, 0.2276, 0.5155, 0.2276, 0.5155, 0.2801, 0.5001, 0.2801, 0.5001, 0.2276, 0.5155, 0.2801, 0.5001, 0.2801, 0.5001, 0.2801, 0.5001, 0.3348, 0.5001, 0.3348, 0.5001, 0.2801, 0.5001, 0.3348, 0.5001, 0.3348, 0.5001, 0.3348, 0.5001, 0.3874, 0.5155, 0.3874, 0.5155, 0.3348, 0.5001, 0.3874, 0.5155, 0.3874, 0.5155, 0.3874, 0.5155, 0.4334, 0.5451, 0.4334, 0.5451, 0.3874, 0.5155, 0.4334, 0.5451, 0.4334, 0.5451, 0.4334, 0.5451, 0.4693, 0.5864, 0.4693, 0.5864, 0.4334, 0.5451, 0.4693, 0.5864, 0.4693, 0.5864, 0.4693, 0.5864, 0.492, 0.6362, 0.492, 0.6362, 0.4693, 0.5864, 0.492, 0.6362, 0.8973, 0.231, 0.8973, 0.231, 0.8746, 0.1812, 0.8746, 0.1812, 0.8973, 0.231, 0.8746, 0.1812, 0.9803, 0.8363, 0.988, 0.8363, 0.9803, 0.7707, 0.9803, 0.7707, 0.988, 0.8363, 0.988, 0.7707, 0.8387, 0.1399, 0.8387, 0.1399, 0.7927, 0.1103, 0.7927, 0.1103, 0.8387, 0.1399, 0.7927, 0.1103, 0.7927, 0.1103, 0.7927, 0.1103, 0.7402, 0.09491, 0.7402, 0.09491, 0.7927, 0.1103, 0.7402, 0.09491, 0.7402, 0.09491, 0.7402, 0.09491, 0.6854, 0.09491, 0.6854, 0.09491, 0.7402, 0.09491, 0.6854, 0.09491, 0.6854, 0.09491, 0.6854, 0.09491, 0.6329, 0.1103, 0.6329, 0.1103, 0.6854, 0.09491, 0.6329, 0.1103, 0.9807, 0.9271, 0.9885, 0.9271, 0.9807, 0.8429, 0.9807, 0.8429, 0.9885, 0.9271, 0.9885, 0.8429, 0.5868, 0.1399, 0.5868, 0.1399, 0.551, 0.1812, 0.551, 0.1812, 0.5868, 0.1399, 0.551, 0.1812, 0.551, 0.1812, 0.551, 0.1812, 0.5282, 0.231, 0.5282, 0.231, 0.551, 0.1812, 0.5282, 0.231, 0.5282, 0.231, 0.5282, 0.231, 0.5204, 0.2851, 0.5204, 0.2851, 0.5282, 0.231, 0.5204, 0.2851, 0.5204, 0.2851, 0.5204, 0.2851, 0.5282, 0.3392, 0.5282, 0.3392, 0.5204, 0.2851, 0.5282, 0.3392, 0.5282, 0.3392, 0.5282, 0.3392, 0.551, 0.389, 0.551, 0.389, 0.5282, 0.3392, 0.551, 0.389, 0.551, 0.389, 0.551, 0.389, 0.5868, 0.4303, 0.5868, 0.4303, 0.551, 0.389, 0.5868, 0.4303, 0.5868, 0.4303, 0.5868, 0.4303, 0.6329, 0.4599, 0.6329, 0.4599, 0.5868, 0.4303, 0.6329, 0.4599, 0.6329, 0.4599, 0.6329, 0.4599, 0.6854, 0.4753, 0.6854, 0.4753, 0.6329, 0.4599, 0.6854, 0.4753, 0.6854, 0.4753, 0.6854, 0.4753, 0.7402, 0.4753, 0.7402, 0.4753, 0.6854, 0.4753, 0.7402, 0.4753, 0.7402, 0.4753, 0.7402, 0.4753, 0.7927, 0.4599, 0.7927, 0.4599, 0.7402, 0.4753, 0.7927, 0.4599, 0.9674, 0.7678, 0.9596, 0.7678, 0.9674, 0.8213, 0.9674, 0.8213, 0.9596, 0.7678, 0.9596, 0.8213, 0.9674, 0.8213, 0.9596, 0.8213, 0.9674, 0.8961, 0.9674, 0.8961, 0.9596, 0.8213, 0.9596, 0.8961, 0.9674, 0.8961, 0.9596, 0.8961, 0.9674, 0.9862, 0.9674, 0.9862, 0.9596, 0.8961, 0.9596, 0.9862, 0.8973, 0.3392, 0.8973, 0.3392, 0.9051, 0.2851, 0.9051, 0.2851, 0.8973, 0.3392, 0.9051, 0.2851, 0.9051, 0.2851, 0.9051, 0.2851, 0.8973, 0.231, 0.8973, 0.231, 0.9051, 0.2851, 0.8973, 0.231, 0.3881, 0.1876, 0.398, 0.2069, 0.4146, 0.1876, 0.4146, 0.1876, 0.398, 0.2069, 0.4047, 0.2069, 0.5127, 0.5692, 0.5246, 0.5665, 0.534, 0.6161, 0.534, 0.6161, 0.5246, 0.5665, 0.5694, 0.5999, 0.3307, 0.04698, 0.3402, 0.104, 0.3573, 0.04698, 0.3573, 0.04698, 0.3402, 0.104, 0.3477, 0.104, 0.937, 0.2112, 0.9716, 0.1953, 0.9161, 0.1652, 0.9161, 0.1652, 0.9716, 0.1953, 0.9278, 0.1626, 0.2825, 0.2702, 0.2924, 0.2874, 0.309, 0.2702, 0.309, 0.2702, 0.2924, 0.2874, 0.2992, 0.2874, 0.47, 0.5161, 0.4807, 0.5102, 0.5037, 0.5551, 0.5037, 0.5551, 0.4807, 0.5102, 0.533, 0.5296, 0.1926, 0.2205, 0.1831, 0.1795, 0.166, 0.2205, 0.166, 0.2205, 0.1831, 0.1795, 0.1755, 0.1795, 0.9073, 0.1514, 0.936, 0.1264, 0.8743, 0.1133, 0.8743, 0.1133, 0.936, 0.1264, 0.8848, 0.1074, 0.07743, 0.2682, 0.08731, 0.282, 0.104, 0.2682, 0.104, 0.2682, 0.08731, 0.282, 0.09409, 0.282, 0.4141, 0.4773, 0.4227, 0.4685, 0.4574, 0.5052, 0.4574, 0.5052, 0.4227, 0.4685, 0.4784, 0.4724, 0.216, 0.07301, 0.2255, 0.1069, 0.2425, 0.07301, 0.2425, 0.07301, 0.2255, 0.1069, 0.233, 0.1069, 0.8619, 0.1025, 0.8825, 0.07039, 0.8196, 0.07521, 0.8196, 0.07521, 0.8825, 0.07039, 0.828, 0.06663, 0.2443, 0.05991, 0.2629, 0.05065, 0.2443, 0.03505, 0.2443, 0.03505, 0.2629, 0.05065, 0.2629, 0.0443, 0.3496, 0.4558, 0.3554, 0.445, 0.3989, 0.4703, 0.3989, 0.4703, 0.3554, 0.445, 0.4099, 0.4329, 0.2395, 0.169, 0.23, 0.1089, 0.213, 0.169, 0.213, 0.169, 0.23, 0.1089, 0.2225, 0.1089, 0.8047, 0.06838, 0.8154, 0.03175, 0.7564, 0.05416, 0.7564, 0.05416, 0.8154, 0.03175, 0.762, 0.04355, 0.2212, 0.0717, 0.2418, 0.06244, 0.2212, 0.04683, 0.2212, 0.04683, 0.2418, 0.06244, 0.2418, 0.05609, 0.2817, 0.4534, 0.2842, 0.4414, 0.3331, 0.4534, 0.3331, 0.4534, 0.2842, 0.4414, 0.3331, 0.4144, 0.1352, 0.2424, 0.1257, 0.1797, 0.1087, 0.2424, 0.1087, 0.2424, 0.1257, 0.1797, 0.1182, 0.1797, 0.7402, 0.05182, 0.7402, 0.01364, 0.6898, 0.05182, 0.6898, 0.05182, 0.7402, 0.01364, 0.6923, 0.04005, 0.2817, 0.165, 0.2916, 0.1847, 0.3083, 0.165, 0.3083, 0.165, 0.2916, 0.1847, 0.2984, 0.1847, 0.2158, 0.4703, 0.2148, 0.4581, 0.2651, 0.4558, 0.2651, 0.4558, 0.2148, 0.4581, 0.2542, 0.4184, 0.2688, 0.1683, 0.2593, 0.1082, 0.2423, 0.1683, 0.2423, 0.1683, 0.2593, 0.1082, 0.2518, 0.1082, 0.6736, 0.05416, 0.6629, 0.01753, 0.6253, 0.06838, 0.6629, 0.01753, 0.6244, 0.05639, 0.6253, 0.06838, 0.3118, 0.2743, 0.3217, 0.2927, 0.3383, 0.2743, 0.3383, 0.2743, 0.3217, 0.2927, 0.3284, 0.2927, 0.1574, 0.5052, 0.153, 0.4937, 0.2006, 0.4773, 0.2006, 0.4773, 0.153, 0.4937, 0.1796, 0.4445, 0.3567, 0.1392, 0.3472, 0.1053, 0.3302, 0.1392, 0.3302, 0.1392, 0.3472, 0.1053, 0.3397, 0.1053, 0.6104, 0.07521, 0.5899, 0.04309, 0.5681, 0.1025, 0.5681, 0.1025, 0.5899, 0.04309, 0.5638, 0.09127, 0.2239, 0.2681, 0.2338, 0.2838, 0.2504, 0.2681, 0.2504, 0.2681, 0.2338, 0.2838, 0.2406, 0.2838, 0.1111, 0.5551, 0.1037, 0.5453, 0.1447, 0.5161, 0.1447, 0.5161, 0.1037, 0.5453, 0.1154, 0.4906, 0.2712, 0.1023, 0.2617, 0.06122, 0.2447, 0.1023, 0.2447, 0.1023, 0.2617, 0.06122, 0.2542, 0.06122, 0.5557, 0.1133, 0.5269, 0.08826, 0.5227, 0.1514, 0.5227, 0.1514, 0.5269, 0.08826, 0.5155, 0.1419, 0.136, 0.2704, 0.1459, 0.2821, 0.1626, 0.2704, 0.1626, 0.2704, 0.1459, 0.2821, 0.1527, 0.2821, 0.08071, 0.6161, 0.07084, 0.6088, 0.1021, 0.5692, 0.1021, 0.5692, 0.07084, 0.6088, 0.06671, 0.553, 0.4146, 0.1863, 0.4051, 0.1293, 0.3881, 0.1863, 0.3881, 0.1863, 0.4051, 0.1293, 0.3976, 0.1293, 0.5139, 0.1652, 0.4793, 0.1494, 0.493, 0.2112, 0.493, 0.2112, 0.4793, 0.1494, 0.4833, 0.204, 0.2853, 0.02872, 0.2655, 0.03798, 0.2853, 0.05359, 0.2853, 0.05359, 0.2655, 0.03798, 0.2655, 0.04433, 0.06868, 0.6832, 0.05717, 0.679, 0.076, 0.6322, 0.076, 0.6322, 0.05717, 0.679, 0.03753, 0.6266, 0.181, 0.1782, 0.1714, 0.1161, 0.1544, 0.1782, 0.1544, 0.1782, 0.1714, 0.1161, 0.1639, 0.1161, 0.4884, 0.2269, 0.4507, 0.2215, 0.4812, 0.2769, 0.4812, 0.2769, 0.4507, 0.2215, 0.4699, 0.2728, 0.2603, 0.2441, 0.2504, 0.2244, 0.2338, 0.2441, 0.2338, 0.2441, 0.2504, 0.2244, 0.2436, 0.2244, 0.076, 0.751, 0.06378, 0.7502, 0.06868, 0.7, 0.06868, 0.7, 0.06378, 0.7502, 0.03022, 0.7055, 0.093, 0.1401, 0.08349, 0.07807, 0.06646, 0.1401, 0.06646, 0.1401, 0.08349, 0.07807, 0.07598, 0.07807, 0.4812, 0.2933, 0.4435, 0.2988, 0.4884, 0.3433, 0.4884, 0.3433, 0.4435, 0.2988, 0.4764, 0.3425, 0.3969, 0.3718, 0.387, 0.3525, 0.3704, 0.3718, 0.3704, 0.3718, 0.387, 0.3525, 0.3803, 0.3525, 0.1021, 0.814, 0.09011, 0.8167, 0.08071, 0.7671, 0.08071, 0.7671, 0.09011, 0.8167, 0.04536, 0.7833, 0.386, 0.1661, 0.3765, 0.1091, 0.3595, 0.1661, 0.3595, 0.1661, 0.3765, 0.1091, 0.369, 0.1091, 0.493, 0.3591, 0.4584, 0.3749, 0.5139, 0.405, 0.5139, 0.405, 0.4584, 0.3749, 0.5022, 0.4076, 0.2797, 0.3514, 0.2699, 0.3342, 0.2532, 0.3514, 0.2532, 0.3514, 0.2699, 0.3342, 0.2631, 0.3342, 0.1447, 0.867, 0.1341, 0.873, 0.1111, 0.8281, 0.1111, 0.8281, 0.1341, 0.873, 0.08173, 0.8536, 0.1639, 0.2205, 0.1544, 0.1795, 0.1373, 0.2205, 0.1373, 0.2205, 0.1544, 0.1795, 0.1469, 0.1795, 0.5227, 0.4188, 0.494, 0.4438, 0.5557, 0.457, 0.5557, 0.457, 0.494, 0.4438, 0.5452, 0.4628, 0.1333, 0.3473, 0.1234, 0.3334, 0.1067, 0.3473, 0.1067, 0.3473, 0.1234, 0.3334, 0.1166, 0.3334, 0.2006, 0.9059, 0.192, 0.9147, 0.1574, 0.878, 0.1574, 0.878, 0.192, 0.9147, 0.1364, 0.9108, 0.3286, 0.104, 0.319, 0.05126, 0.302, 0.104, 0.302, 0.104, 0.319, 0.05126, 0.3115, 0.05126, 0.5681, 0.4677, 0.5475, 0.4998, 0.6104, 0.495, 0.6104, 0.495, 0.5475, 0.4998, 0.602, 0.5036, 0.2001, 0.0717, 0.2186, 0.06244, 0.2001, 0.04683, 0.2001, 0.04683, 0.2186, 0.06244, 0.2186, 0.05609, 0.2651, 0.9274, 0.2594, 0.9382, 0.2158, 0.9129, 0.2158, 0.9129, 0.2594, 0.9382, 0.2049, 0.9503, 0.2981, 0.1637, 0.2886, 0.1036, 0.2716, 0.1637, 0.2716, 0.1637, 0.2886, 0.1036, 0.2811, 0.1036, 0.6253, 0.5018, 0.6146, 0.5385, 0.6736, 0.5161, 0.6736, 0.5161, 0.6146, 0.5385, 0.668, 0.5267, 0.1769, 0.0793, 0.1975, 0.07004, 0.1769, 0.05443, 0.1769, 0.05443, 0.1975, 0.07004, 0.1975, 0.06369, 0.3331, 0.9298, 0.3306, 0.9418, 0.2817, 0.9298, 0.2817, 0.9298, 0.3306, 0.9418, 0.2817, 0.9687, 0.1065, 0.2424, 0.097, 0.1797, 0.07997, 0.2424, 0.07997, 0.2424, 0.097, 0.1797, 0.08949, 0.1797, 0.6898, 0.5184, 0.6898, 0.5566, 0.7402, 0.5184, 0.7402, 0.5184, 0.6898, 0.5566, 0.7377, 0.5302, 0.3104, 0.165, 0.3203, 0.1847, 0.337, 0.165, 0.337, 0.165, 0.3203, 0.1847, 0.3271, 0.1847, 0.3989, 0.9129, 0.3999, 0.9251, 0.3496, 0.9274, 0.3496, 0.9274, 0.3999, 0.9251, 0.3606, 0.9648, 0.2102, 0.169, 0.2007, 0.1089, 0.1837, 0.169, 0.1837, 0.169, 0.2007, 0.1089, 0.1932, 0.1089, 0.7564, 0.5161, 0.7671, 0.5527, 0.8047, 0.5018, 0.8047, 0.5018, 0.7671, 0.5527, 0.8056, 0.5138, 0.3411, 0.2743, 0.351, 0.2927, 0.3676, 0.2743, 0.3676, 0.2743, 0.351, 0.2927, 0.3577, 0.2927, 0.4574, 0.878, 0.4617, 0.8895, 0.4141, 0.9059, 0.4141, 0.9059, 0.4617, 0.8895, 0.4351, 0.9387, 0.3009, 0.1298, 0.3104, 0.1637, 0.3274, 0.1298, 0.3274, 0.1298, 0.3104, 0.1637, 0.3179, 0.1637, 0.8196, 0.495, 0.8401, 0.5271, 0.8619, 0.4677, 0.8619, 0.4677, 0.8401, 0.5271, 0.8662, 0.479, 0.1946, 0.2681, 0.2045, 0.2838, 0.2211, 0.2681, 0.2211, 0.2681, 0.2045, 0.2838, 0.2113, 0.2838, 0.5037, 0.8281, 0.5111, 0.8379, 0.47, 0.867, 0.47, 0.867, 0.5111, 0.8379, 0.4994, 0.8926, 0.2733, 0.0549, 0.2829, 0.1023, 0.2999, 0.0549, 0.2999, 0.0549, 0.2829, 0.1023, 0.2904, 0.1023, 0.8743, 0.457, 0.9031, 0.482, 0.9073, 0.4188, 0.9073, 0.4188, 0.9031, 0.482, 0.9145, 0.4284, 0.1653, 0.2704, 0.1752, 0.2821, 0.1919, 0.2704, 0.1919, 0.2704, 0.1752, 0.2821, 0.182, 0.2821, 0.534, 0.7671, 0.5439, 0.7744, 0.5127, 0.814, 0.5127, 0.814, 0.5439, 0.7744, 0.548, 0.8302, 0.3594, 0.05082, 0.3689, 0.1078, 0.3859, 0.05082, 0.3859, 0.05082, 0.3689, 0.1078, 0.3764, 0.1078, 0.9161, 0.405, 0.9507, 0.4209, 0.937, 0.3591, 0.937, 0.3591, 0.9507, 0.4209, 0.9467, 0.3662, 0.1544, 0.0793, 0.1742, 0.07004, 0.1544, 0.05443, 0.1544, 0.05443, 0.1742, 0.07004, 0.1742, 0.06369, 0.5461, 0.7, 0.5576, 0.7042, 0.5388, 0.751, 0.5388, 0.751, 0.5576, 0.7042, 0.5772, 0.7565, 0.1251, 0.1161, 0.1346, 0.1782, 0.1517, 0.1161, 0.1517, 0.1161, 0.1346, 0.1782, 0.1421, 0.1782, 0.9416, 0.3433, 0.9793, 0.3487, 0.9488, 0.2933, 0.9488, 0.2933, 0.9793, 0.3487, 0.9601, 0.2974, 0.2051, 0.1703, 0.215, 0.19, 0.2316, 0.1703, 0.2316, 0.1703, 0.215, 0.19, 0.2217, 0.19, 0.5388, 0.6322, 0.551, 0.633, 0.5461, 0.6832, 0.5461, 0.6832, 0.551, 0.633, 0.5845, 0.6777, 0.09583, 0.1164, 0.1053, 0.1784, 0.1224, 0.1164, 0.1224, 0.1164, 0.1053, 0.1784, 0.1128, 0.1784, 0.9488, 0.2769, 0.9865, 0.2715, 0.9416, 0.2269, 0.9416, 0.2269, 0.9865, 0.2715, 0.9536, 0.2277, 0.166, 0.2308, 0.166, 0.2432, 0.1926, 0.2308, 0.1926, 0.2308, 0.166, 0.2432, 0.1926, 0.2432, 0.1517, 0.07336, 0.1517, 0.06097, 0.1251, 0.07336, 0.1251, 0.07336, 0.1517, 0.06097, 0.1251, 0.06097, 0.2825, 0.2612, 0.2825, 0.2702, 0.309, 0.2612, 0.309, 0.2612, 0.2825, 0.2702, 0.309, 0.2702, 0.1926, 0.2308, 0.1926, 0.2205, 0.166, 0.2308, 0.166, 0.2308, 0.1926, 0.2205, 0.166, 0.2205, 0.07743, 0.2567, 0.07743, 0.2682, 0.104, 0.2567, 0.104, 0.2567, 0.07743, 0.2682, 0.104, 0.2682, 0.309, 0.2612, 0.309, 0.2498, 0.2825, 0.2612, 0.2825, 0.2612, 0.309, 0.2498, 0.2825, 0.2498, 0.06646, 0.03571, 0.06646, 0.04877, 0.093, 0.03571, 0.093, 0.03571, 0.06646, 0.04877, 0.093, 0.04877, 0.104, 0.2567, 0.104, 0.2437, 0.07743, 0.2567, 0.07743, 0.2567, 0.104, 0.2437, 0.07743, 0.2437, 0.07253, 0.06315, 0.07253, 0.07677, 0.09907, 0.06315, 0.09907, 0.06315, 0.07253, 0.07677, 0.09907, 0.07677, 0.093, 0.03571, 0.093, 0.02209, 0.06646, 0.03571, 0.06646, 0.03571, 0.093, 0.02209, 0.06646, 0.02209, 0.3302, 0.1506, 0.3302, 0.1637, 0.3567, 0.1506, 0.3567, 0.1506, 0.3302, 0.1637, 0.3567, 0.1637, 0.09907, 0.06315, 0.09907, 0.05008, 0.07253, 0.06315, 0.07253, 0.06315, 0.09907, 0.05008, 0.07253, 0.05008, 0.3118, 0.2669, 0.3118, 0.2743, 0.3383, 0.2669, 0.3383, 0.2669, 0.3118, 0.2743, 0.3383, 0.2743, 0.3567, 0.1506, 0.3567, 0.1392, 0.3302, 0.1506, 0.3302, 0.1506, 0.3567, 0.1392, 0.3302, 0.1392, 0.2239, 0.2578, 0.2239, 0.2681, 0.2504, 0.2578, 0.2504, 0.2578, 0.2239, 0.2681, 0.2504, 0.2681, 0.3383, 0.2669, 0.3383, 0.2566, 0.3118, 0.2669, 0.3118, 0.2669, 0.3383, 0.2566, 0.3118, 0.2566, 0.136, 0.258, 0.136, 0.2704, 0.1626, 0.258, 0.1626, 0.258, 0.136, 0.2704, 0.1626, 0.2704, 0.2504, 0.2578, 0.2504, 0.2454, 0.2239, 0.2578, 0.2239, 0.2578, 0.2504, 0.2454, 0.2239, 0.2454, 0.1873, 0.09408, 0.1873, 0.1076, 0.2138, 0.09408, 0.2138, 0.09408, 0.1873, 0.1076, 0.2138, 0.1076, 0.1626, 0.258, 0.1626, 0.2445, 0.136, 0.258, 0.136, 0.258, 0.1626, 0.2445, 0.136, 0.2445, 0.09583, 0.03529, 0.09583, 0.04877, 0.1224, 0.03529, 0.1224, 0.03529, 0.09583, 0.04877, 0.1224, 0.04877, 0.2138, 0.09408, 0.2138, 0.0806, 0.1873, 0.09408, 0.1873, 0.09408, 0.2138, 0.0806, 0.1873, 0.0806, 0.1373, 0.2308, 0.1373, 0.2432, 0.1639, 0.2308, 0.1639, 0.2308, 0.1373, 0.2432, 0.1639, 0.2432, 0.1224, 0.03529, 0.1224, 0.0229, 0.09583, 0.03529, 0.09583, 0.03529, 0.1224, 0.0229, 0.09583, 0.0229, 0.2797, 0.3603, 0.2797, 0.3514, 0.2532, 0.3603, 0.2532, 0.3603, 0.2797, 0.3514, 0.2532, 0.3514, 0.1639, 0.2308, 0.1639, 0.2205, 0.1373, 0.2308, 0.1373, 0.2308, 0.1639, 0.2205, 0.1373, 0.2205, 0.1333, 0.3587, 0.1333, 0.3473, 0.1067, 0.3587, 0.1067, 0.3587, 0.1333, 0.3473, 0.1067, 0.3473, 0.2532, 0.3603, 0.2532, 0.3718, 0.2797, 0.3603, 0.2797, 0.3603, 0.2532, 0.3718, 0.2797, 0.3718, 0.1278, 0.1012, 0.1278, 0.08815, 0.1012, 0.1012, 0.1012, 0.1012, 0.1278, 0.08815, 0.1012, 0.08815, 0.1067, 0.3587, 0.1067, 0.3718, 0.1333, 0.3587, 0.1333, 0.3587, 0.1067, 0.3718, 0.1333, 0.3718, 0.1564, 0.1018, 0.1564, 0.08815, 0.1299, 0.1018, 0.1299, 0.1018, 0.1564, 0.08815, 0.1299, 0.08815, 0.1012, 0.1012, 0.1012, 0.1148, 0.1278, 0.1012, 0.1278, 0.1012, 0.1012, 0.1148, 0.1278, 0.1148, 0.3274, 0.1184, 0.3274, 0.1053, 0.3009, 0.1184, 0.3009, 0.1184, 0.3274, 0.1053, 0.3009, 0.1053, 0.1299, 0.1018, 0.1299, 0.1148, 0.1564, 0.1018, 0.1564, 0.1018, 0.1299, 0.1148, 0.1564, 0.1148, 0.3411, 0.2669, 0.3411, 0.2743, 0.3676, 0.2669, 0.3676, 0.2669, 0.3411, 0.2743, 0.3676, 0.2743, 0.3009, 0.1184, 0.3009, 0.1298, 0.3274, 0.1184, 0.3274, 0.1184, 0.3009, 0.1298, 0.3274, 0.1298, 0.1946, 0.2578, 0.1946, 0.2681, 0.2211, 0.2578, 0.2211, 0.2578, 0.1946, 0.2681, 0.2211, 0.2681, 0.3676, 0.2669, 0.3676, 0.2566, 0.3411, 0.2669, 0.3411, 0.2669, 0.3676, 0.2566, 0.3411, 0.2566, 0.1653, 0.258, 0.1653, 0.2704, 0.1919, 0.258, 0.1919, 0.258, 0.1653, 0.2704, 0.1919, 0.2704, 0.2211, 0.2578, 0.2211, 0.2454, 0.1946, 0.2578, 0.1946, 0.2578, 0.2211, 0.2454, 0.1946, 0.2454, 0.1586, 0.09408, 0.1586, 0.1076, 0.1851, 0.09408, 0.1851, 0.09408, 0.1586, 0.1076, 0.1851, 0.1076, 0.1919, 0.258, 0.1919, 0.2445, 0.1653, 0.258, 0.1653, 0.258, 0.1919, 0.2445, 0.1653, 0.2445, 0.1251, 0.07336, 0.1251, 0.08684, 0.1517, 0.07336, 0.1517, 0.07336, 0.1251, 0.08684, 0.1517, 0.08684, 0.1851, 0.09408, 0.1851, 0.0806, 0.1586, 0.09408, 0.1586, 0.09408, 0.1851, 0.0806, 0.1586, 0.0806, 0.3976, 0.279, 0.4051, 0.279, 0.398, 0.2069, 0.398, 0.2069, 0.4051, 0.279, 0.4047, 0.2069, 0.292, 0.3718, 0.2995, 0.3718, 0.2924, 0.2874, 0.2924, 0.2874, 0.2995, 0.3718, 0.2992, 0.2874, 0.08695, 0.3718, 0.09446, 0.3718, 0.08731, 0.282, 0.08731, 0.282, 0.09446, 0.3718, 0.09409, 0.282, 0.3584, 0.2553, 0.3659, 0.2553, 0.3588, 0.1674, 0.3588, 0.1674, 0.3659, 0.2553, 0.3656, 0.1674, 0.2624, 0.2485, 0.27, 0.2485, 0.2628, 0.1696, 0.2628, 0.1696, 0.27, 0.2485, 0.2696, 0.1696, 0.9272, 0.6139, 0.8922, 0.6139, 0.9272, 0.6385, 0.8922, 0.6139, 0.8922, 0.6385, 0.9272, 0.6385, 0.9272, 0.6385, 0.8922, 0.6385, 0.9272, 0.6794, 0.8922, 0.6385, 0.8922, 0.6794, 0.9272, 0.6794, 0.9272, 0.6794, 0.8922, 0.6794, 0.9272, 0.7239, 0.8922, 0.6794, 0.8922, 0.7239, 0.9272, 0.7239, 0.9272, 0.7239, 0.8922, 0.7239, 0.9272, 0.7581, 0.8922, 0.7239, 0.8922, 0.7581, 0.9272, 0.7581, 0.5282, 0.3392, 0.551, 0.389, 0.5441, 0.3946, 0.5441, 0.3946, 0.551, 0.389, 0.5815, 0.4382, 0.551, 0.389, 0.5868, 0.4303, 0.5815, 0.4382, 0.5815, 0.4382, 0.5868, 0.4303, 0.6295, 0.4694, 0.5868, 0.4303, 0.6329, 0.4599, 0.6295, 0.4694, 0.6295, 0.4694, 0.6329, 0.4599, 0.6842, 0.4856, 0.6329, 0.4599, 0.6854, 0.4753, 0.6842, 0.4856, 0.6842, 0.4856, 0.6854, 0.4753, 0.7413, 0.4856, 0.6854, 0.4753, 0.7402, 0.4753, 0.7413, 0.4856, 0.7413, 0.4856, 0.7402, 0.4753, 0.7961, 0.4694, 0.7402, 0.4753, 0.7927, 0.4599, 0.7961, 0.4694, 0.7961, 0.4694, 0.7927, 0.4599, 0.8441, 0.4382, 0.7927, 0.4599, 0.8387, 0.4303, 0.8441, 0.4382, 0.8441, 0.4382, 0.8387, 0.4303, 0.8815, 0.3946, 0.8387, 0.4303, 0.8746, 0.389, 0.8815, 0.3946, 0.8815, 0.3946, 0.8746, 0.389, 0.9052, 0.3422, 0.8746, 0.389, 0.8973, 0.3392, 0.9052, 0.3422, 0.9052, 0.3422, 0.8973, 0.3392, 0.9133, 0.2851, 0.8973, 0.3392, 0.9051, 0.2851, 0.9133, 0.2851, 0.9133, 0.2851, 0.9051, 0.2851, 0.9052, 0.228, 0.9051, 0.2851, 0.8973, 0.231, 0.9052, 0.228, 0.9052, 0.228, 0.8973, 0.231, 0.8815, 0.1756, 0.8973, 0.231, 0.8746, 0.1812, 0.8815, 0.1756, 0.8815, 0.1756, 0.8746, 0.1812, 0.8441, 0.132, 0.8746, 0.1812, 0.8387, 0.1399, 0.8441, 0.132, 0.8441, 0.132, 0.8387, 0.1399, 0.7961, 0.1008, 0.8387, 0.1399, 0.7927, 0.1103, 0.7961, 0.1008, 0.7961, 0.1008, 0.7927, 0.1103, 0.7413, 0.08456, 0.7927, 0.1103, 0.7402, 0.09491, 0.7413, 0.08456, 0.7413, 0.08456, 0.7402, 0.09491, 0.6842, 0.08456, 0.7402, 0.09491, 0.6854, 0.09491, 0.6842, 0.08456, 0.6842, 0.08456, 0.6854, 0.09491, 0.6295, 0.1008, 0.6854, 0.09491, 0.6329, 0.1103, 0.6295, 0.1008, 0.6295, 0.1008, 0.6329, 0.1103, 0.5815, 0.132, 0.6329, 0.1103, 0.5868, 0.1399, 0.5815, 0.132, 0.5815, 0.132, 0.5868, 0.1399, 0.5441, 0.1756, 0.5868, 0.1399, 0.551, 0.1812, 0.5441, 0.1756, 0.5441, 0.1756, 0.551, 0.1812, 0.5204, 0.228, 0.551, 0.1812, 0.5282, 0.231, 0.5204, 0.228, 0.5204, 0.228, 0.5282, 0.231, 0.5123, 0.2851, 0.5282, 0.231, 0.5204, 0.2851, 0.5123, 0.2851, 0.5123, 0.2851, 0.5204, 0.2851, 0.5204, 0.3422, 0.5204, 0.2851, 0.5282, 0.3392, 0.5204, 0.3422, 0.5204, 0.3422, 0.5282, 0.3392, 0.5441, 0.3946])
me_mesh_0391_rip_mesh_03.materials.append(mat_mesh_0391_rip)
me_mesh_0391_rip_mesh_03.use_remesh_preserve_volume = False
me_mesh_0391_rip_mesh_03.use_remesh_preserve_attributes = False
me_mesh_0391_rip_mesh_03.use_mirror_vertex_groups = False
me_mesh_0391_rip_mesh_03.update()

# ---- objects
ob_lamp_001 = bpy.data.objects.new('Lamp.001', light_lamp_001)
ob_lamp = bpy.data.objects.new('Lamp', light_lamp)
ob_empty = bpy.data.objects.new('Empty', None)
ob_mesh_0391_rip_mesh_03 = bpy.data.objects.new('Mesh_0391.rip_Mesh_03', me_mesh_0391_rip_mesh_03)
ob_camera = bpy.data.objects.new('Camera', cam_camera)

# ---- transforms, parenting, visibility, modifiers, constraints
ob_lamp_001.location = (0.0, 0.0, 0.2892)
ob_lamp_001.scale = (0.1907, 0.1907, 0.1907)
ob_lamp_001.lock_rotations_4d = False
ob_lamp_001.empty_display_type = 'ARROWS'
ob_lamp_001.lineart.crease_threshold = 0.0
ob_lamp.location = (0.0, 0.0, 0.0)
ob_lamp.lock_rotations_4d = False
ob_lamp.empty_display_type = 'ARROWS'
ob_lamp.lineart.crease_threshold = 0.0
ob_empty.location = (0.0, 0.0, 0.0)
ob_empty.scale = (0.1659, 0.1659, 0.1659)
ob_empty.lock_rotations_4d = False
ob_empty.empty_display_type = 'ARROWS'
ob_empty.empty_image_offset = (0.0, 0.0)
ob_empty.lineart.crease_threshold = 0.0
ob_mesh_0391_rip_mesh_03.location = (0.0, 0.0, 0.0)
ob_mesh_0391_rip_mesh_03.lock_rotations_4d = False
ob_mesh_0391_rip_mesh_03.empty_display_type = 'ARROWS'
ob_mesh_0391_rip_mesh_03.lineart.crease_threshold = 0.0
ob_camera.location = (0.2792, -0.2644, 0.1885)
ob_camera.rotation_euler = (1.109, 0.01082, 0.8149)
ob_camera.lock_rotations_4d = False
ob_camera.empty_display_type = 'ARROWS'
ob_camera.color = (0.0, 0.0, 0.0, 0.0)
ob_camera.display_type = 'WIRE'
ob_camera.lineart.crease_threshold = 0.0

# ---- collection membership
col_collection_1.objects.link(ob_lamp_001)
col_collection_1.objects.link(ob_lamp)
col_collection_1.objects.link(ob_empty)
col_collection_1.objects.link(ob_mesh_0391_rip_mesh_03)
col_collection_1.objects.link(ob_camera)

# ---- scene / render settings (as saved in the file)
scene.camera = ob_camera
scene.frame_start = 1; scene.frame_end = 250; scene.frame_set(1)
scene.render.engine = 'BLENDER_EEVEE_NEXT'
scene.render.image_settings.file_format = 'JPEG'
scene.render.image_settings.color_mode = 'RGB'
scene.render.image_settings.compression = 90
scene.render.resolution_x = 750
scene.render.resolution_y = 650
scene.render.pixel_aspect_x = 100.0
scene.render.pixel_aspect_y = 100.0
scene.render.fps = 25
scene.render.dither_intensity = 0.0
scene.render.use_compositing = False
scene.render.use_sequencer = False
scene.render.bake_margin = 2
scene.render.bake_bias = 0.0
scene.render.use_stamp_time = False
scene.render.use_stamp_date = False
scene.render.use_stamp_frame = False
scene.render.use_stamp_camera = False
scene.render.use_stamp_scene = False
scene.render.use_stamp_filename = False
scene.render.use_stamp_render_time = False
scene.render.stamp_font_size = 0
scene.cycles.use_denoising = False
scene.cycles.samples = 10
scene.cycles.sampling_pattern = 'TABULATED_SOBOL'
scene.cycles.light_sampling_threshold = 0.0
scene.cycles.use_adaptive_sampling = False
scene.cycles.use_light_tree = False
scene.cycles.blur_glossy = 0.0
scene.cycles.volume_bounces = 1
scene.cycles.pixel_filter_type = 'GAUSSIAN'
scene.cycles.sample_clamp_indirect = 0.0
scene.view_settings.view_transform = 'Raw'
bpy.context.view_layer.update()
